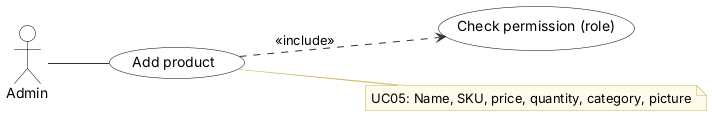

The diagram above was rendered by PlantUML. Its source (embedded in the PNG):
@startuml
' Use case UC05 Add product - Inventory & POS System v0.18.2 (report, Lecture 5)
' Edit: paste into draw.io (Arrange > Insert > Advanced > PlantUML) or planttext.com
skinparam defaultFontName Arial
skinparam shadowing false
skinparam ArrowColor #333333
skinparam rectangle {
  BackgroundColor White
  BorderColor Black
}
skinparam usecase {
  BackgroundColor White
  BorderColor Black
}
skinparam class {
  BackgroundColor White
  BorderColor Black
  HeaderBackgroundColor #E6F1EE
}
skinparam activity {
  BackgroundColor White
  BorderColor Black
}
skinparam state {
  BackgroundColor White
  BorderColor Black
}
skinparam sequence {
  ParticipantBackgroundColor White
  ParticipantBorderColor Black
  LifeLineBorderColor #888888
  ActorBorderColor Black
  ActorBackgroundColor White
}
skinparam note {
  BackgroundColor #FFFBEA
  BorderColor #C9B458
}
skinparam swimlaneWidth same
hide circle

left to right direction
actor "Admin" as Admin
usecase "Add product" as U
usecase "Check permission (role)" as I0
U ..> I0 : <<include>>
Admin -- U
note right of U
  UC05: Name, SKU, price, quantity, category, picture
end note
@enduml